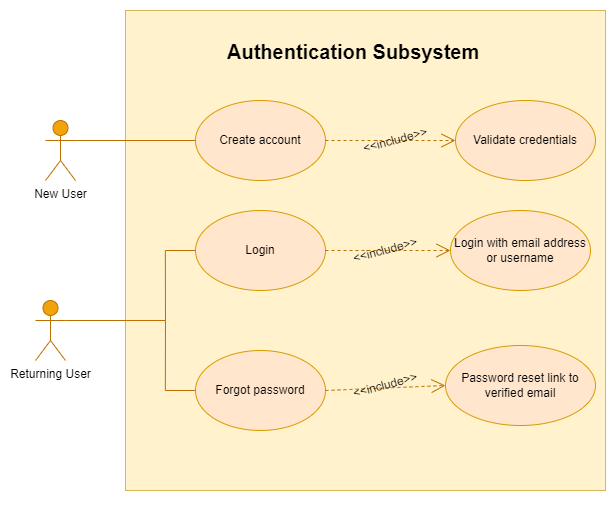

The diagram above was exported from draw.io. Its source (the exported page's mxGraphModel, read from the mxfile embedded in the PNG):
<mxGraphModel dx="1588" dy="1106" grid="0" gridSize="10" guides="1" tooltips="1" connect="1" arrows="1" fold="1" page="1" pageScale="1" pageWidth="827" pageHeight="1169" math="0" shadow="0">
  <root>
    <mxCell id="0" />
    <mxCell id="1" parent="0" />
    <mxCell id="tr_FUIj7W9gDSuUQNIbr-1" value="" style="whiteSpace=wrap;html=1;aspect=fixed;fillColor=#fff2cc;strokeColor=#d6b656;" parent="1" vertex="1">
      <mxGeometry x="130" y="30" width="480" height="480" as="geometry" />
    </mxCell>
    <mxCell id="tr_FUIj7W9gDSuUQNIbr-2" value="Create account" style="ellipse;whiteSpace=wrap;html=1;fillColor=#ffe6cc;strokeColor=#d79b00;" parent="1" vertex="1">
      <mxGeometry x="200" y="120" width="130" height="80" as="geometry" />
    </mxCell>
    <mxCell id="tr_FUIj7W9gDSuUQNIbr-3" value="Login" style="ellipse;whiteSpace=wrap;html=1;fillColor=#ffe6cc;strokeColor=#d79b00;" parent="1" vertex="1">
      <mxGeometry x="200" y="230" width="130" height="80" as="geometry" />
    </mxCell>
    <mxCell id="tr_FUIj7W9gDSuUQNIbr-4" value="Forgot password" style="ellipse;whiteSpace=wrap;html=1;fillColor=#ffe6cc;strokeColor=#d79b00;" parent="1" vertex="1">
      <mxGeometry x="200" y="370" width="130" height="80" as="geometry" />
    </mxCell>
    <mxCell id="tr_FUIj7W9gDSuUQNIbr-5" value="New User" style="shape=umlActor;verticalLabelPosition=bottom;verticalAlign=top;html=1;outlineConnect=0;fillColor=#f0a30a;strokeColor=#BD7000;fontColor=#000000;" parent="1" vertex="1">
      <mxGeometry x="50" y="140" width="30" height="60" as="geometry" />
    </mxCell>
    <mxCell id="oFvcDpEtkhMZsqVluQxR-1" value="Validate credentials" style="ellipse;whiteSpace=wrap;html=1;fillColor=#ffe6cc;strokeColor=#d79b00;" parent="1" vertex="1">
      <mxGeometry x="460" y="120" width="140" height="80" as="geometry" />
    </mxCell>
    <mxCell id="oFvcDpEtkhMZsqVluQxR-2" value="Login with email address or username" style="ellipse;whiteSpace=wrap;html=1;fillColor=#ffe6cc;strokeColor=#d79b00;" parent="1" vertex="1">
      <mxGeometry x="455" y="230" width="140" height="80" as="geometry" />
    </mxCell>
    <mxCell id="oFvcDpEtkhMZsqVluQxR-3" value="Password reset link to verified email" style="ellipse;whiteSpace=wrap;html=1;fillColor=#ffe6cc;strokeColor=#d79b00;" parent="1" vertex="1">
      <mxGeometry x="450" y="365" width="150" height="80" as="geometry" />
    </mxCell>
    <mxCell id="oFvcDpEtkhMZsqVluQxR-8" value="Returning User" style="shape=umlActor;verticalLabelPosition=bottom;verticalAlign=top;html=1;outlineConnect=0;fillColor=#f0a30a;fontColor=#000000;strokeColor=#BD7000;" parent="1" vertex="1">
      <mxGeometry x="40" y="320" width="30" height="60" as="geometry" />
    </mxCell>
    <mxCell id="oFvcDpEtkhMZsqVluQxR-9" style="edgeStyle=orthogonalEdgeStyle;rounded=0;orthogonalLoop=1;jettySize=auto;html=1;exitX=0.5;exitY=1;exitDx=0;exitDy=0;" parent="1" source="tr_FUIj7W9gDSuUQNIbr-1" target="tr_FUIj7W9gDSuUQNIbr-1" edge="1">
      <mxGeometry relative="1" as="geometry" />
    </mxCell>
    <mxCell id="oFvcDpEtkhMZsqVluQxR-12" value="" style="endArrow=open;endSize=12;dashed=1;html=1;rounded=0;exitX=1;exitY=0.5;exitDx=0;exitDy=0;entryX=0;entryY=0.5;entryDx=0;entryDy=0;fillColor=#f0a30a;strokeColor=#BD7000;" parent="1" source="tr_FUIj7W9gDSuUQNIbr-2" target="oFvcDpEtkhMZsqVluQxR-1" edge="1">
      <mxGeometry width="160" relative="1" as="geometry">
        <mxPoint x="400" y="160" as="sourcePoint" />
        <mxPoint x="450" y="160" as="targetPoint" />
      </mxGeometry>
    </mxCell>
    <mxCell id="oFvcDpEtkhMZsqVluQxR-13" value="" style="endArrow=none;html=1;rounded=0;exitX=1;exitY=0.3333333333333333;exitDx=0;exitDy=0;exitPerimeter=0;fillColor=#f0a30a;strokeColor=#BD7000;" parent="1" source="tr_FUIj7W9gDSuUQNIbr-5" edge="1">
      <mxGeometry width="50" height="50" relative="1" as="geometry">
        <mxPoint x="150" y="210" as="sourcePoint" />
        <mxPoint x="200" y="160" as="targetPoint" />
      </mxGeometry>
    </mxCell>
    <mxCell id="oFvcDpEtkhMZsqVluQxR-14" value="" style="endArrow=none;html=1;rounded=0;fillColor=#f0a30a;strokeColor=#BD7000;" parent="1" edge="1">
      <mxGeometry width="50" height="50" relative="1" as="geometry">
        <mxPoint x="70" y="340" as="sourcePoint" />
        <mxPoint x="170" y="340" as="targetPoint" />
      </mxGeometry>
    </mxCell>
    <mxCell id="oFvcDpEtkhMZsqVluQxR-15" value="" style="endArrow=none;html=1;rounded=0;fillColor=#f0a30a;strokeColor=#BD7000;" parent="1" edge="1">
      <mxGeometry width="50" height="50" relative="1" as="geometry">
        <mxPoint x="170" y="270" as="sourcePoint" />
        <mxPoint x="200" y="270" as="targetPoint" />
      </mxGeometry>
    </mxCell>
    <mxCell id="oFvcDpEtkhMZsqVluQxR-16" value="" style="endArrow=none;html=1;rounded=0;entryX=0;entryY=0.5;entryDx=0;entryDy=0;fillColor=#f0a30a;strokeColor=#BD7000;" parent="1" target="tr_FUIj7W9gDSuUQNIbr-4" edge="1">
      <mxGeometry width="50" height="50" relative="1" as="geometry">
        <mxPoint x="170" y="410" as="sourcePoint" />
        <mxPoint x="280" y="400" as="targetPoint" />
      </mxGeometry>
    </mxCell>
    <mxCell id="oFvcDpEtkhMZsqVluQxR-17" value="" style="endArrow=none;html=1;rounded=0;entryX=0.083;entryY=0.5;entryDx=0;entryDy=0;entryPerimeter=0;exitX=0.083;exitY=0.792;exitDx=0;exitDy=0;exitPerimeter=0;fillColor=#f0a30a;strokeColor=#BD7000;" parent="1" source="tr_FUIj7W9gDSuUQNIbr-1" target="tr_FUIj7W9gDSuUQNIbr-1" edge="1">
      <mxGeometry width="50" height="50" relative="1" as="geometry">
        <mxPoint x="200" y="400" as="sourcePoint" />
        <mxPoint x="200" y="280" as="targetPoint" />
        <Array as="points">
          <mxPoint x="170" y="340" />
        </Array>
      </mxGeometry>
    </mxCell>
    <mxCell id="oFvcDpEtkhMZsqVluQxR-18" value="" style="endArrow=open;endSize=12;dashed=1;html=1;rounded=0;exitX=1;exitY=0.5;exitDx=0;exitDy=0;entryX=0;entryY=0.5;entryDx=0;entryDy=0;fillColor=#f0a30a;strokeColor=#BD7000;" parent="1" source="tr_FUIj7W9gDSuUQNIbr-3" target="oFvcDpEtkhMZsqVluQxR-2" edge="1">
      <mxGeometry width="160" relative="1" as="geometry">
        <mxPoint x="330" y="170" as="sourcePoint" />
        <mxPoint x="460" y="170" as="targetPoint" />
      </mxGeometry>
    </mxCell>
    <mxCell id="oFvcDpEtkhMZsqVluQxR-19" value="" style="endArrow=open;endSize=12;dashed=1;html=1;rounded=0;exitX=1;exitY=0.5;exitDx=0;exitDy=0;entryX=0;entryY=0.5;entryDx=0;entryDy=0;fillColor=#f0a30a;strokeColor=#BD7000;" parent="1" source="tr_FUIj7W9gDSuUQNIbr-4" target="oFvcDpEtkhMZsqVluQxR-3" edge="1">
      <mxGeometry width="160" relative="1" as="geometry">
        <mxPoint x="330" y="280" as="sourcePoint" />
        <mxPoint x="450" y="280" as="targetPoint" />
      </mxGeometry>
    </mxCell>
    <mxCell id="oFvcDpEtkhMZsqVluQxR-22" value="&lt;h1 style=&quot;margin-top: 0px;&quot;&gt;&lt;font style=&quot;font-size: 20px;&quot;&gt;Authentication Subsystem&lt;/font&gt;&lt;/h1&gt;" style="text;html=1;whiteSpace=wrap;overflow=hidden;rounded=0;" parent="1" vertex="1">
      <mxGeometry x="230" y="50" width="360" height="40" as="geometry" />
    </mxCell>
    <mxCell id="hltUuQp3lcPtu9P-qCW7-2" value="&amp;lt;&amp;lt;include&amp;gt;&amp;gt;" style="text;html=1;align=center;verticalAlign=middle;whiteSpace=wrap;rounded=0;rotation=-15;" parent="1" vertex="1">
      <mxGeometry x="370" y="145" width="60" height="30" as="geometry" />
    </mxCell>
    <mxCell id="hltUuQp3lcPtu9P-qCW7-6" value="&amp;lt;&amp;lt;include&amp;gt;&amp;gt;" style="text;html=1;align=center;verticalAlign=middle;whiteSpace=wrap;rounded=0;rotation=-15;" parent="1" vertex="1">
      <mxGeometry x="360" y="255" width="60" height="30" as="geometry" />
    </mxCell>
    <mxCell id="hltUuQp3lcPtu9P-qCW7-10" value="&amp;lt;&amp;lt;include&amp;gt;&amp;gt;" style="text;html=1;align=center;verticalAlign=middle;whiteSpace=wrap;rounded=0;rotation=-15;" parent="1" vertex="1">
      <mxGeometry x="360" y="390" width="60" height="30" as="geometry" />
    </mxCell>
  </root>
</mxGraphModel>